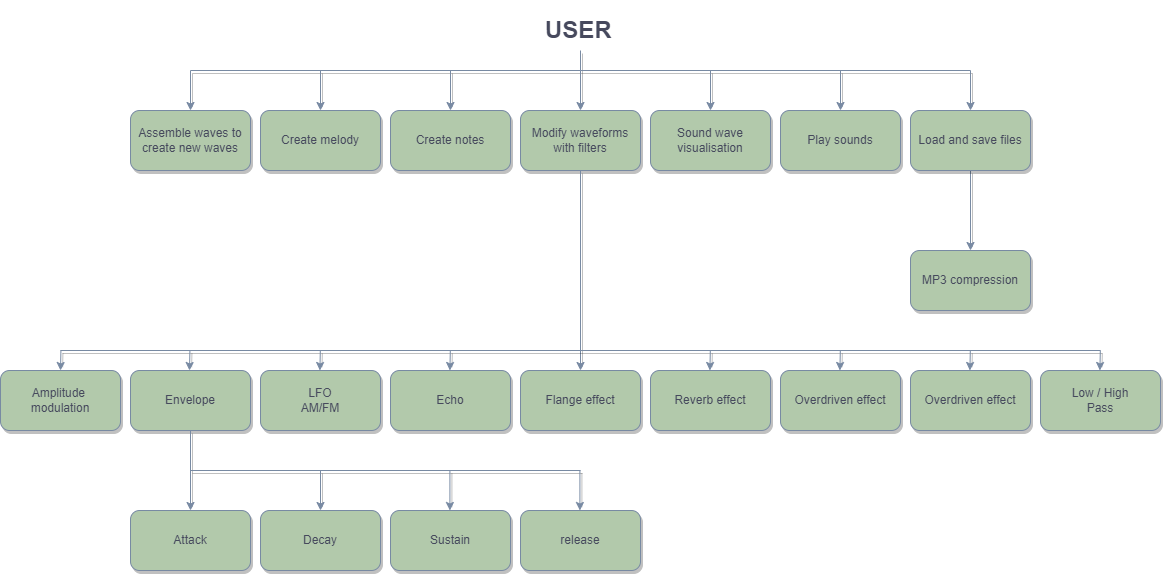

The diagram above was exported from draw.io. Its source (the exported page's mxGraphModel, read from the mxfile embedded in the PNG):
<mxGraphModel dx="2500" dy="899" grid="1" gridSize="10" guides="1" tooltips="1" connect="1" arrows="1" fold="1" page="1" pageScale="1" pageWidth="827" pageHeight="1169" math="0" shadow="0">
  <root>
    <mxCell id="0" />
    <mxCell id="1" parent="0" />
    <mxCell id="-G3M_IcgerbH_cDQsTxg-57" value="" style="group;rounded=1;glass=0;fontStyle=0;shadow=1;fontColor=#46495D;" vertex="1" connectable="0" parent="1">
      <mxGeometry x="-160" y="20" width="1160" height="560" as="geometry" />
    </mxCell>
    <mxCell id="-G3M_IcgerbH_cDQsTxg-1" value="&lt;h1&gt;USER&lt;/h1&gt;" style="text;html=1;strokeColor=none;fillColor=none;spacing=5;spacingTop=-20;whiteSpace=wrap;overflow=hidden;rounded=1;shadow=1;fontColor=#46495D;" vertex="1" parent="-G3M_IcgerbH_cDQsTxg-57">
      <mxGeometry x="540" width="80" height="40" as="geometry" />
    </mxCell>
    <mxCell id="-G3M_IcgerbH_cDQsTxg-2" value="" style="endArrow=none;html=1;rounded=1;entryX=0.5;entryY=1;entryDx=0;entryDy=0;shadow=1;strokeColor=#788AA3;fontColor=#46495D;curved=1;" edge="1" parent="-G3M_IcgerbH_cDQsTxg-57" target="-G3M_IcgerbH_cDQsTxg-1">
      <mxGeometry width="50" height="50" relative="1" as="geometry">
        <mxPoint x="580" y="60" as="sourcePoint" />
        <mxPoint x="600" y="350" as="targetPoint" />
      </mxGeometry>
    </mxCell>
    <mxCell id="-G3M_IcgerbH_cDQsTxg-3" value="" style="endArrow=none;html=1;rounded=1;shadow=1;strokeColor=#788AA3;fontColor=#46495D;curved=1;" edge="1" parent="-G3M_IcgerbH_cDQsTxg-57">
      <mxGeometry width="50" height="50" relative="1" as="geometry">
        <mxPoint x="190" y="60" as="sourcePoint" />
        <mxPoint x="970" y="60" as="targetPoint" />
        <Array as="points">
          <mxPoint x="580" y="60" />
        </Array>
      </mxGeometry>
    </mxCell>
    <mxCell id="-G3M_IcgerbH_cDQsTxg-4" value="" style="endArrow=classic;html=1;rounded=1;shadow=1;strokeColor=#788AA3;fontColor=#46495D;curved=1;" edge="1" parent="-G3M_IcgerbH_cDQsTxg-57">
      <mxGeometry width="50" height="50" relative="1" as="geometry">
        <mxPoint x="580" y="60" as="sourcePoint" />
        <mxPoint x="580" y="100" as="targetPoint" />
      </mxGeometry>
    </mxCell>
    <mxCell id="-G3M_IcgerbH_cDQsTxg-21" value="" style="edgeStyle=orthogonalEdgeStyle;rounded=1;orthogonalLoop=1;jettySize=auto;html=1;shadow=1;strokeColor=#788AA3;fontColor=#46495D;curved=1;" edge="1" parent="-G3M_IcgerbH_cDQsTxg-57" target="-G3M_IcgerbH_cDQsTxg-20">
      <mxGeometry relative="1" as="geometry">
        <mxPoint x="970" y="160" as="sourcePoint" />
      </mxGeometry>
    </mxCell>
    <mxCell id="-G3M_IcgerbH_cDQsTxg-5" value="Modify waveforms with filters" style="rounded=1;whiteSpace=wrap;html=1;shadow=1;fillColor=#B2C9AB;strokeColor=#788AA3;fontColor=#46495D;" vertex="1" parent="-G3M_IcgerbH_cDQsTxg-57">
      <mxGeometry x="520" y="100" width="120" height="60" as="geometry" />
    </mxCell>
    <mxCell id="-G3M_IcgerbH_cDQsTxg-8" value="" style="endArrow=classic;html=1;rounded=1;shadow=1;strokeColor=#788AA3;fontColor=#46495D;curved=1;" edge="1" parent="-G3M_IcgerbH_cDQsTxg-57">
      <mxGeometry width="50" height="50" relative="1" as="geometry">
        <mxPoint x="710" y="60" as="sourcePoint" />
        <mxPoint x="710" y="100" as="targetPoint" />
      </mxGeometry>
    </mxCell>
    <mxCell id="-G3M_IcgerbH_cDQsTxg-9" value="Sound wave visualisation" style="rounded=1;whiteSpace=wrap;html=1;shadow=1;fillColor=#B2C9AB;strokeColor=#788AA3;fontColor=#46495D;" vertex="1" parent="-G3M_IcgerbH_cDQsTxg-57">
      <mxGeometry x="650" y="100" width="120" height="60" as="geometry" />
    </mxCell>
    <mxCell id="-G3M_IcgerbH_cDQsTxg-10" value="" style="endArrow=classic;html=1;rounded=1;shadow=1;strokeColor=#788AA3;fontColor=#46495D;curved=1;" edge="1" parent="-G3M_IcgerbH_cDQsTxg-57">
      <mxGeometry width="50" height="50" relative="1" as="geometry">
        <mxPoint x="450" y="60" as="sourcePoint" />
        <mxPoint x="450" y="100" as="targetPoint" />
      </mxGeometry>
    </mxCell>
    <mxCell id="-G3M_IcgerbH_cDQsTxg-11" value="Create notes" style="rounded=1;whiteSpace=wrap;html=1;shadow=1;fillColor=#B2C9AB;strokeColor=#788AA3;fontColor=#46495D;" vertex="1" parent="-G3M_IcgerbH_cDQsTxg-57">
      <mxGeometry x="390" y="100" width="120" height="60" as="geometry" />
    </mxCell>
    <mxCell id="-G3M_IcgerbH_cDQsTxg-12" value="" style="endArrow=classic;html=1;rounded=1;shadow=1;strokeColor=#788AA3;fontColor=#46495D;curved=1;" edge="1" parent="-G3M_IcgerbH_cDQsTxg-57">
      <mxGeometry width="50" height="50" relative="1" as="geometry">
        <mxPoint x="320" y="60" as="sourcePoint" />
        <mxPoint x="320" y="100" as="targetPoint" />
      </mxGeometry>
    </mxCell>
    <mxCell id="-G3M_IcgerbH_cDQsTxg-13" value="Create melody" style="rounded=1;whiteSpace=wrap;html=1;shadow=1;fillColor=#B2C9AB;strokeColor=#788AA3;fontColor=#46495D;" vertex="1" parent="-G3M_IcgerbH_cDQsTxg-57">
      <mxGeometry x="260" y="100" width="120" height="60" as="geometry" />
    </mxCell>
    <mxCell id="-G3M_IcgerbH_cDQsTxg-14" value="" style="endArrow=classic;html=1;rounded=1;shadow=1;strokeColor=#788AA3;fontColor=#46495D;curved=1;" edge="1" parent="-G3M_IcgerbH_cDQsTxg-57">
      <mxGeometry width="50" height="50" relative="1" as="geometry">
        <mxPoint x="190" y="60" as="sourcePoint" />
        <mxPoint x="190" y="100" as="targetPoint" />
      </mxGeometry>
    </mxCell>
    <mxCell id="-G3M_IcgerbH_cDQsTxg-15" value="Assemble waves to create new waves" style="rounded=1;whiteSpace=wrap;html=1;shadow=1;fillColor=#B2C9AB;strokeColor=#788AA3;fontColor=#46495D;" vertex="1" parent="-G3M_IcgerbH_cDQsTxg-57">
      <mxGeometry x="130" y="100" width="120" height="60" as="geometry" />
    </mxCell>
    <mxCell id="-G3M_IcgerbH_cDQsTxg-16" value="" style="endArrow=classic;html=1;rounded=1;shadow=1;strokeColor=#788AA3;fontColor=#46495D;curved=1;" edge="1" parent="-G3M_IcgerbH_cDQsTxg-57">
      <mxGeometry width="50" height="50" relative="1" as="geometry">
        <mxPoint x="840" y="60" as="sourcePoint" />
        <mxPoint x="840" y="100" as="targetPoint" />
      </mxGeometry>
    </mxCell>
    <mxCell id="-G3M_IcgerbH_cDQsTxg-17" value="Play sounds" style="rounded=1;whiteSpace=wrap;html=1;shadow=1;fillColor=#B2C9AB;strokeColor=#788AA3;fontColor=#46495D;" vertex="1" parent="-G3M_IcgerbH_cDQsTxg-57">
      <mxGeometry x="780" y="100" width="120" height="60" as="geometry" />
    </mxCell>
    <mxCell id="-G3M_IcgerbH_cDQsTxg-18" value="" style="endArrow=classic;html=1;rounded=1;shadow=1;strokeColor=#788AA3;fontColor=#46495D;curved=1;" edge="1" parent="-G3M_IcgerbH_cDQsTxg-57">
      <mxGeometry width="50" height="50" relative="1" as="geometry">
        <mxPoint x="970" y="60" as="sourcePoint" />
        <mxPoint x="970" y="100" as="targetPoint" />
      </mxGeometry>
    </mxCell>
    <mxCell id="-G3M_IcgerbH_cDQsTxg-19" value="Load and save files" style="rounded=1;whiteSpace=wrap;html=1;shadow=1;fillColor=#B2C9AB;strokeColor=#788AA3;fontColor=#46495D;" vertex="1" parent="-G3M_IcgerbH_cDQsTxg-57">
      <mxGeometry x="910" y="100" width="120" height="60" as="geometry" />
    </mxCell>
    <mxCell id="-G3M_IcgerbH_cDQsTxg-20" value="MP3 compression" style="rounded=1;whiteSpace=wrap;html=1;shadow=1;fillColor=#B2C9AB;strokeColor=#788AA3;fontColor=#46495D;" vertex="1" parent="-G3M_IcgerbH_cDQsTxg-57">
      <mxGeometry x="910" y="240" width="120" height="60" as="geometry" />
    </mxCell>
    <mxCell id="-G3M_IcgerbH_cDQsTxg-22" value="Flange effect" style="rounded=1;whiteSpace=wrap;html=1;shadow=1;fillColor=#B2C9AB;strokeColor=#788AA3;fontColor=#46495D;" vertex="1" parent="-G3M_IcgerbH_cDQsTxg-57">
      <mxGeometry x="520" y="360" width="120" height="60" as="geometry" />
    </mxCell>
    <mxCell id="-G3M_IcgerbH_cDQsTxg-23" value="" style="edgeStyle=orthogonalEdgeStyle;rounded=1;orthogonalLoop=1;jettySize=auto;html=1;shadow=1;strokeColor=#788AA3;fontColor=#46495D;curved=1;" edge="1" parent="-G3M_IcgerbH_cDQsTxg-57" source="-G3M_IcgerbH_cDQsTxg-5" target="-G3M_IcgerbH_cDQsTxg-22">
      <mxGeometry relative="1" as="geometry" />
    </mxCell>
    <mxCell id="-G3M_IcgerbH_cDQsTxg-26" value="" style="endArrow=none;html=1;rounded=1;shadow=1;strokeColor=#788AA3;fontColor=#46495D;curved=1;" edge="1" parent="-G3M_IcgerbH_cDQsTxg-57">
      <mxGeometry width="50" height="50" relative="1" as="geometry">
        <mxPoint x="60" y="340" as="sourcePoint" />
        <mxPoint x="1100" y="340" as="targetPoint" />
        <Array as="points">
          <mxPoint x="580" y="340" />
        </Array>
      </mxGeometry>
    </mxCell>
    <mxCell id="-G3M_IcgerbH_cDQsTxg-27" value="Reverb effect" style="rounded=1;whiteSpace=wrap;html=1;shadow=1;fillColor=#B2C9AB;strokeColor=#788AA3;fontColor=#46495D;" vertex="1" parent="-G3M_IcgerbH_cDQsTxg-57">
      <mxGeometry x="650" y="360" width="120" height="60" as="geometry" />
    </mxCell>
    <mxCell id="-G3M_IcgerbH_cDQsTxg-28" value="Echo" style="rounded=1;whiteSpace=wrap;html=1;shadow=1;fillColor=#B2C9AB;strokeColor=#788AA3;fontColor=#46495D;" vertex="1" parent="-G3M_IcgerbH_cDQsTxg-57">
      <mxGeometry x="390" y="360" width="120" height="60" as="geometry" />
    </mxCell>
    <mxCell id="-G3M_IcgerbH_cDQsTxg-29" value="LFO&lt;br&gt;AM/FM" style="rounded=1;whiteSpace=wrap;html=1;shadow=1;fillColor=#B2C9AB;strokeColor=#788AA3;fontColor=#46495D;" vertex="1" parent="-G3M_IcgerbH_cDQsTxg-57">
      <mxGeometry x="260" y="360" width="120" height="60" as="geometry" />
    </mxCell>
    <mxCell id="-G3M_IcgerbH_cDQsTxg-30" value="Overdriven effect" style="rounded=1;whiteSpace=wrap;html=1;shadow=1;fillColor=#B2C9AB;strokeColor=#788AA3;fontColor=#46495D;" vertex="1" parent="-G3M_IcgerbH_cDQsTxg-57">
      <mxGeometry x="780" y="360" width="120" height="60" as="geometry" />
    </mxCell>
    <mxCell id="-G3M_IcgerbH_cDQsTxg-31" value="Overdriven effect" style="rounded=1;whiteSpace=wrap;html=1;shadow=1;fillColor=#B2C9AB;strokeColor=#788AA3;fontColor=#46495D;" vertex="1" parent="-G3M_IcgerbH_cDQsTxg-57">
      <mxGeometry x="910" y="360" width="120" height="60" as="geometry" />
    </mxCell>
    <mxCell id="-G3M_IcgerbH_cDQsTxg-37" value="Envelope" style="rounded=1;whiteSpace=wrap;html=1;shadow=1;fillColor=#B2C9AB;strokeColor=#788AA3;fontColor=#46495D;" vertex="1" parent="-G3M_IcgerbH_cDQsTxg-57">
      <mxGeometry x="130" y="360" width="120" height="60" as="geometry" />
    </mxCell>
    <mxCell id="-G3M_IcgerbH_cDQsTxg-38" value="Attack" style="rounded=1;whiteSpace=wrap;html=1;shadow=1;fillColor=#B2C9AB;strokeColor=#788AA3;fontColor=#46495D;" vertex="1" parent="-G3M_IcgerbH_cDQsTxg-57">
      <mxGeometry x="130" y="500" width="120" height="60" as="geometry" />
    </mxCell>
    <mxCell id="-G3M_IcgerbH_cDQsTxg-39" value="" style="edgeStyle=orthogonalEdgeStyle;rounded=1;orthogonalLoop=1;jettySize=auto;html=1;shadow=1;strokeColor=#788AA3;fontColor=#46495D;curved=1;" edge="1" parent="-G3M_IcgerbH_cDQsTxg-57" source="-G3M_IcgerbH_cDQsTxg-37" target="-G3M_IcgerbH_cDQsTxg-38">
      <mxGeometry relative="1" as="geometry" />
    </mxCell>
    <mxCell id="-G3M_IcgerbH_cDQsTxg-40" value="Decay" style="rounded=1;whiteSpace=wrap;html=1;shadow=1;fillColor=#B2C9AB;strokeColor=#788AA3;fontColor=#46495D;" vertex="1" parent="-G3M_IcgerbH_cDQsTxg-57">
      <mxGeometry x="260" y="500" width="120" height="60" as="geometry" />
    </mxCell>
    <mxCell id="-G3M_IcgerbH_cDQsTxg-41" value="Sustain" style="rounded=1;whiteSpace=wrap;html=1;shadow=1;fillColor=#B2C9AB;strokeColor=#788AA3;fontColor=#46495D;" vertex="1" parent="-G3M_IcgerbH_cDQsTxg-57">
      <mxGeometry x="390" y="500" width="120" height="60" as="geometry" />
    </mxCell>
    <mxCell id="-G3M_IcgerbH_cDQsTxg-42" value="release" style="rounded=1;whiteSpace=wrap;html=1;shadow=1;fillColor=#B2C9AB;strokeColor=#788AA3;fontColor=#46495D;" vertex="1" parent="-G3M_IcgerbH_cDQsTxg-57">
      <mxGeometry x="520" y="500" width="120" height="60" as="geometry" />
    </mxCell>
    <mxCell id="-G3M_IcgerbH_cDQsTxg-43" value="" style="endArrow=none;html=1;rounded=1;shadow=1;strokeColor=#788AA3;fontColor=#46495D;curved=1;" edge="1" parent="-G3M_IcgerbH_cDQsTxg-57">
      <mxGeometry width="50" height="50" relative="1" as="geometry">
        <mxPoint x="190" y="460" as="sourcePoint" />
        <mxPoint x="580" y="460" as="targetPoint" />
      </mxGeometry>
    </mxCell>
    <mxCell id="-G3M_IcgerbH_cDQsTxg-44" value="" style="endArrow=classic;html=1;rounded=1;entryX=0.5;entryY=0;entryDx=0;entryDy=0;shadow=1;strokeColor=#788AA3;fontColor=#46495D;curved=1;" edge="1" parent="-G3M_IcgerbH_cDQsTxg-57" target="-G3M_IcgerbH_cDQsTxg-40">
      <mxGeometry width="50" height="50" relative="1" as="geometry">
        <mxPoint x="320" y="460" as="sourcePoint" />
        <mxPoint x="660" y="230" as="targetPoint" />
      </mxGeometry>
    </mxCell>
    <mxCell id="-G3M_IcgerbH_cDQsTxg-45" value="" style="endArrow=classic;html=1;rounded=1;entryX=0.5;entryY=0;entryDx=0;entryDy=0;shadow=1;strokeColor=#788AA3;fontColor=#46495D;curved=1;" edge="1" parent="-G3M_IcgerbH_cDQsTxg-57">
      <mxGeometry width="50" height="50" relative="1" as="geometry">
        <mxPoint x="449.41" y="459.9999999999998" as="sourcePoint" />
        <mxPoint x="449.41" y="499.9999999999998" as="targetPoint" />
      </mxGeometry>
    </mxCell>
    <mxCell id="-G3M_IcgerbH_cDQsTxg-46" value="" style="endArrow=classic;html=1;rounded=1;entryX=0.5;entryY=0;entryDx=0;entryDy=0;shadow=1;strokeColor=#788AA3;fontColor=#46495D;curved=1;" edge="1" parent="-G3M_IcgerbH_cDQsTxg-57">
      <mxGeometry width="50" height="50" relative="1" as="geometry">
        <mxPoint x="579.4099999999999" y="459.9999999999998" as="sourcePoint" />
        <mxPoint x="579.4099999999999" y="499.9999999999998" as="targetPoint" />
      </mxGeometry>
    </mxCell>
    <mxCell id="-G3M_IcgerbH_cDQsTxg-47" value="" style="endArrow=classic;html=1;rounded=1;shadow=1;strokeColor=#788AA3;fontColor=#46495D;curved=1;" edge="1" parent="-G3M_IcgerbH_cDQsTxg-57">
      <mxGeometry width="50" height="50" relative="1" as="geometry">
        <mxPoint x="189.40999999999985" y="339.9999999999998" as="sourcePoint" />
        <mxPoint x="189" y="360" as="targetPoint" />
      </mxGeometry>
    </mxCell>
    <mxCell id="-G3M_IcgerbH_cDQsTxg-48" value="" style="endArrow=classic;html=1;rounded=1;shadow=1;strokeColor=#788AA3;fontColor=#46495D;curved=1;" edge="1" parent="-G3M_IcgerbH_cDQsTxg-57">
      <mxGeometry width="50" height="50" relative="1" as="geometry">
        <mxPoint x="319.8199999999998" y="339.9999999999998" as="sourcePoint" />
        <mxPoint x="319.40999999999997" y="359.9999999999998" as="targetPoint" />
      </mxGeometry>
    </mxCell>
    <mxCell id="-G3M_IcgerbH_cDQsTxg-49" value="" style="endArrow=classic;html=1;rounded=1;shadow=1;strokeColor=#788AA3;fontColor=#46495D;curved=1;" edge="1" parent="-G3M_IcgerbH_cDQsTxg-57">
      <mxGeometry width="50" height="50" relative="1" as="geometry">
        <mxPoint x="449.8199999999998" y="339.9999999999998" as="sourcePoint" />
        <mxPoint x="449.40999999999997" y="359.9999999999998" as="targetPoint" />
      </mxGeometry>
    </mxCell>
    <mxCell id="-G3M_IcgerbH_cDQsTxg-50" value="" style="endArrow=classic;html=1;rounded=1;shadow=1;strokeColor=#788AA3;fontColor=#46495D;curved=1;" edge="1" parent="-G3M_IcgerbH_cDQsTxg-57">
      <mxGeometry width="50" height="50" relative="1" as="geometry">
        <mxPoint x="709.8199999999999" y="339.9999999999998" as="sourcePoint" />
        <mxPoint x="709.4100000000001" y="359.9999999999998" as="targetPoint" />
      </mxGeometry>
    </mxCell>
    <mxCell id="-G3M_IcgerbH_cDQsTxg-51" value="" style="endArrow=classic;html=1;rounded=1;shadow=1;strokeColor=#788AA3;fontColor=#46495D;curved=1;" edge="1" parent="-G3M_IcgerbH_cDQsTxg-57">
      <mxGeometry width="50" height="50" relative="1" as="geometry">
        <mxPoint x="839.8199999999997" y="339.9999999999998" as="sourcePoint" />
        <mxPoint x="839.4099999999999" y="359.9999999999998" as="targetPoint" />
      </mxGeometry>
    </mxCell>
    <mxCell id="-G3M_IcgerbH_cDQsTxg-52" value="" style="endArrow=classic;html=1;rounded=1;shadow=1;strokeColor=#788AA3;fontColor=#46495D;curved=1;" edge="1" parent="-G3M_IcgerbH_cDQsTxg-57">
      <mxGeometry width="50" height="50" relative="1" as="geometry">
        <mxPoint x="969.8199999999997" y="339.9999999999998" as="sourcePoint" />
        <mxPoint x="969.4099999999999" y="359.9999999999998" as="targetPoint" />
      </mxGeometry>
    </mxCell>
    <mxCell id="-G3M_IcgerbH_cDQsTxg-53" value="Low / High&lt;br&gt;Pass" style="rounded=1;whiteSpace=wrap;html=1;shadow=1;fillColor=#B2C9AB;strokeColor=#788AA3;fontColor=#46495D;" vertex="1" parent="-G3M_IcgerbH_cDQsTxg-57">
      <mxGeometry x="1040" y="360" width="120" height="60" as="geometry" />
    </mxCell>
    <mxCell id="-G3M_IcgerbH_cDQsTxg-54" value="Amplitude &lt;br&gt;modulation" style="rounded=1;whiteSpace=wrap;html=1;shadow=1;fillColor=#B2C9AB;strokeColor=#788AA3;fontColor=#46495D;" vertex="1" parent="-G3M_IcgerbH_cDQsTxg-57">
      <mxGeometry y="360" width="120" height="60" as="geometry" />
    </mxCell>
    <mxCell id="-G3M_IcgerbH_cDQsTxg-55" value="" style="endArrow=classic;html=1;rounded=1;shadow=1;strokeColor=#788AA3;fontColor=#46495D;curved=1;" edge="1" parent="-G3M_IcgerbH_cDQsTxg-57">
      <mxGeometry width="50" height="50" relative="1" as="geometry">
        <mxPoint x="60.409999999999854" y="339.9999999999998" as="sourcePoint" />
        <mxPoint x="60" y="359.9999999999998" as="targetPoint" />
      </mxGeometry>
    </mxCell>
    <mxCell id="-G3M_IcgerbH_cDQsTxg-56" value="" style="endArrow=classic;html=1;rounded=1;shadow=1;strokeColor=#788AA3;fontColor=#46495D;curved=1;" edge="1" parent="-G3M_IcgerbH_cDQsTxg-57">
      <mxGeometry width="50" height="50" relative="1" as="geometry">
        <mxPoint x="1099.8199999999997" y="339.9999999999998" as="sourcePoint" />
        <mxPoint x="1099.4099999999999" y="359.9999999999998" as="targetPoint" />
      </mxGeometry>
    </mxCell>
  </root>
</mxGraphModel>